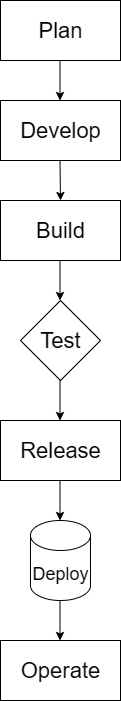

The diagram above was exported from draw.io. Its source (the exported page's mxGraphModel, read from the mxfile embedded in the PNG):
<mxGraphModel dx="1423" dy="712" grid="1" gridSize="10" guides="1" tooltips="1" connect="1" arrows="1" fold="1" page="1" pageScale="1" pageWidth="1100" pageHeight="850" background="light-dark(#ffffff, #121212)" math="0" shadow="0">
  <root>
    <mxCell id="0" />
    <mxCell id="1" parent="0" />
    <mxCell id="qz_eKbwuYkr3LFJRVMnr-2" value="" style="endArrow=classic;html=1;rounded=0;" edge="1" parent="1">
      <mxGeometry width="50" height="50" relative="1" as="geometry">
        <mxPoint x="419.5" y="80" as="sourcePoint" />
        <mxPoint x="419.5" y="120" as="targetPoint" />
      </mxGeometry>
    </mxCell>
    <mxCell id="qz_eKbwuYkr3LFJRVMnr-4" value="Plan" style="rounded=0;whiteSpace=wrap;html=1;fontSize=22;" vertex="1" parent="1">
      <mxGeometry x="360" y="20" width="120" height="60" as="geometry" />
    </mxCell>
    <mxCell id="qz_eKbwuYkr3LFJRVMnr-5" value="Develop" style="rounded=0;whiteSpace=wrap;html=1;fontSize=22;" vertex="1" parent="1">
      <mxGeometry x="360" y="120" width="120" height="60" as="geometry" />
    </mxCell>
    <mxCell id="qz_eKbwuYkr3LFJRVMnr-6" value="" style="endArrow=classic;html=1;rounded=0;" edge="1" parent="1">
      <mxGeometry width="50" height="50" relative="1" as="geometry">
        <mxPoint x="419.5" y="180" as="sourcePoint" />
        <mxPoint x="420" y="220" as="targetPoint" />
      </mxGeometry>
    </mxCell>
    <mxCell id="qz_eKbwuYkr3LFJRVMnr-7" value="Build" style="rounded=0;whiteSpace=wrap;html=1;fontSize=22;" vertex="1" parent="1">
      <mxGeometry x="360" y="220" width="120" height="60" as="geometry" />
    </mxCell>
    <mxCell id="qz_eKbwuYkr3LFJRVMnr-8" value="" style="endArrow=classic;html=1;rounded=0;" edge="1" parent="1">
      <mxGeometry width="50" height="50" relative="1" as="geometry">
        <mxPoint x="419.5" y="280" as="sourcePoint" />
        <mxPoint x="419.5" y="320" as="targetPoint" />
      </mxGeometry>
    </mxCell>
    <mxCell id="qz_eKbwuYkr3LFJRVMnr-9" value="Test" style="rhombus;whiteSpace=wrap;html=1;fontSize=22;" vertex="1" parent="1">
      <mxGeometry x="380" y="320" width="80" height="80" as="geometry" />
    </mxCell>
    <mxCell id="qz_eKbwuYkr3LFJRVMnr-10" value="" style="endArrow=classic;html=1;rounded=0;" edge="1" parent="1">
      <mxGeometry width="50" height="50" relative="1" as="geometry">
        <mxPoint x="419.5" y="400" as="sourcePoint" />
        <mxPoint x="419.5" y="440" as="targetPoint" />
      </mxGeometry>
    </mxCell>
    <mxCell id="qz_eKbwuYkr3LFJRVMnr-11" value="Release" style="rounded=0;whiteSpace=wrap;html=1;fontSize=22;" vertex="1" parent="1">
      <mxGeometry x="360" y="440" width="120" height="60" as="geometry" />
    </mxCell>
    <mxCell id="qz_eKbwuYkr3LFJRVMnr-12" value="" style="endArrow=classic;html=1;rounded=0;" edge="1" parent="1">
      <mxGeometry width="50" height="50" relative="1" as="geometry">
        <mxPoint x="419.5" y="500" as="sourcePoint" />
        <mxPoint x="419.5" y="540" as="targetPoint" />
      </mxGeometry>
    </mxCell>
    <mxCell id="qz_eKbwuYkr3LFJRVMnr-15" value="" style="endArrow=classic;html=1;rounded=0;" edge="1" parent="1">
      <mxGeometry width="50" height="50" relative="1" as="geometry">
        <mxPoint x="419.5" y="620" as="sourcePoint" />
        <mxPoint x="419.5" y="660" as="targetPoint" />
      </mxGeometry>
    </mxCell>
    <mxCell id="qz_eKbwuYkr3LFJRVMnr-16" value="Operate" style="rounded=0;whiteSpace=wrap;html=1;fontSize=22;" vertex="1" parent="1">
      <mxGeometry x="360" y="660" width="120" height="60" as="geometry" />
    </mxCell>
    <mxCell id="qz_eKbwuYkr3LFJRVMnr-18" value="Deploy" style="shape=cylinder3;whiteSpace=wrap;html=1;boundedLbl=1;backgroundOutline=1;size=15;fontSize=18;" vertex="1" parent="1">
      <mxGeometry x="390" y="540" width="60" height="80" as="geometry" />
    </mxCell>
  </root>
</mxGraphModel>